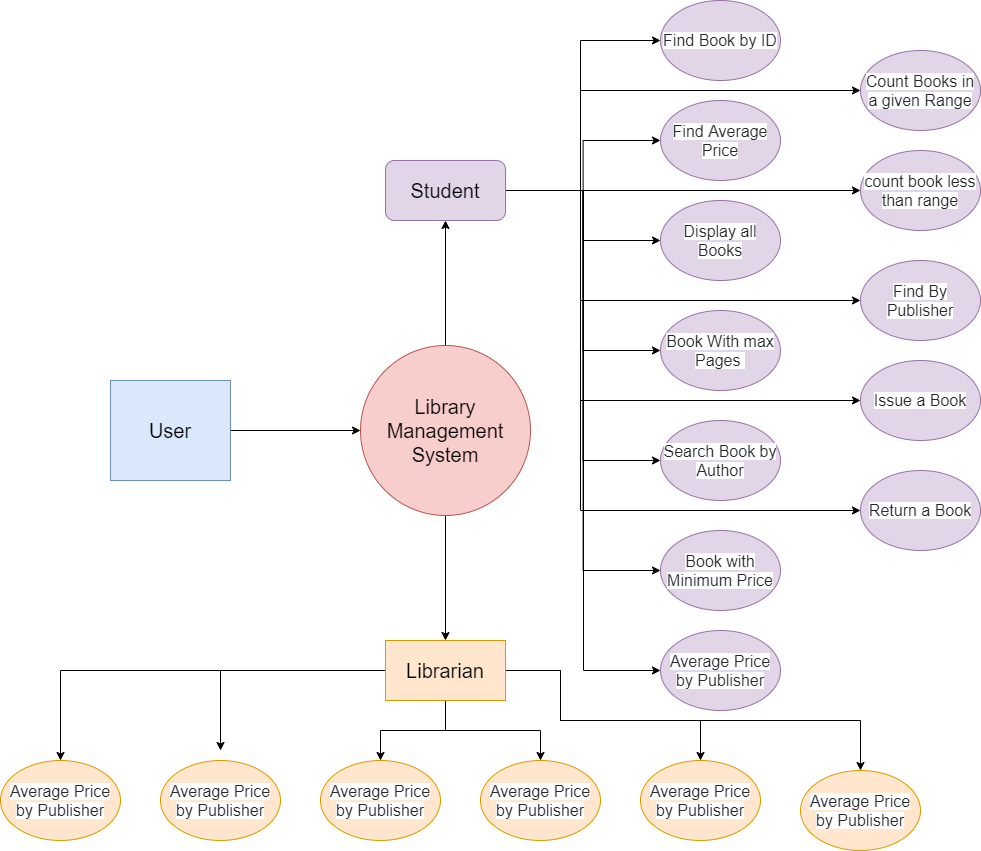

The diagram above was exported from draw.io. Its source (the exported page's mxGraphModel, read from the mxfile embedded in the PNG):
<mxGraphModel dx="2586" dy="2000" grid="1" gridSize="10" guides="1" tooltips="1" connect="1" arrows="1" fold="1" page="1" pageScale="1" pageWidth="850" pageHeight="1100" math="0" shadow="0">
  <root>
    <mxCell id="0" />
    <mxCell id="1" parent="0" />
    <mxCell id="MbaopkEh9nMaoF2Or5mB-6" style="edgeStyle=orthogonalEdgeStyle;rounded=0;orthogonalLoop=1;jettySize=auto;html=1;exitX=1;exitY=0.5;exitDx=0;exitDy=0;entryX=0;entryY=0.5;entryDx=0;entryDy=0;" edge="1" parent="1" source="MbaopkEh9nMaoF2Or5mB-1" target="MbaopkEh9nMaoF2Or5mB-3">
      <mxGeometry relative="1" as="geometry" />
    </mxCell>
    <mxCell id="MbaopkEh9nMaoF2Or5mB-1" value="&lt;font style=&quot;font-size: 20px&quot;&gt;User&lt;/font&gt;" style="rounded=0;whiteSpace=wrap;html=1;fillColor=#dae8fc;strokeColor=#6c8ebf;" vertex="1" parent="1">
      <mxGeometry x="70" y="320" width="120" height="100" as="geometry" />
    </mxCell>
    <mxCell id="MbaopkEh9nMaoF2Or5mB-7" style="edgeStyle=orthogonalEdgeStyle;rounded=0;orthogonalLoop=1;jettySize=auto;html=1;exitX=0.5;exitY=0;exitDx=0;exitDy=0;entryX=0.5;entryY=1;entryDx=0;entryDy=0;" edge="1" parent="1" source="MbaopkEh9nMaoF2Or5mB-3" target="MbaopkEh9nMaoF2Or5mB-4">
      <mxGeometry relative="1" as="geometry" />
    </mxCell>
    <mxCell id="MbaopkEh9nMaoF2Or5mB-9" style="edgeStyle=orthogonalEdgeStyle;rounded=0;orthogonalLoop=1;jettySize=auto;html=1;exitX=0.5;exitY=1;exitDx=0;exitDy=0;entryX=0.5;entryY=0;entryDx=0;entryDy=0;" edge="1" parent="1" source="MbaopkEh9nMaoF2Or5mB-3" target="MbaopkEh9nMaoF2Or5mB-5">
      <mxGeometry relative="1" as="geometry" />
    </mxCell>
    <mxCell id="MbaopkEh9nMaoF2Or5mB-3" value="&lt;span style=&quot;font-size: 20px&quot;&gt;Library Management System&lt;/span&gt;" style="ellipse;whiteSpace=wrap;html=1;aspect=fixed;fillColor=#f8cecc;strokeColor=#b85450;" vertex="1" parent="1">
      <mxGeometry x="320" y="285" width="170" height="170" as="geometry" />
    </mxCell>
    <mxCell id="MbaopkEh9nMaoF2Or5mB-22" style="edgeStyle=orthogonalEdgeStyle;rounded=0;orthogonalLoop=1;jettySize=auto;html=1;exitX=1;exitY=0.5;exitDx=0;exitDy=0;entryX=0;entryY=0.5;entryDx=0;entryDy=0;" edge="1" parent="1" source="MbaopkEh9nMaoF2Or5mB-4" target="MbaopkEh9nMaoF2Or5mB-10">
      <mxGeometry relative="1" as="geometry">
        <Array as="points">
          <mxPoint x="540" y="130" />
          <mxPoint x="540" y="-20" />
        </Array>
      </mxGeometry>
    </mxCell>
    <mxCell id="MbaopkEh9nMaoF2Or5mB-23" style="edgeStyle=orthogonalEdgeStyle;rounded=0;orthogonalLoop=1;jettySize=auto;html=1;exitX=1;exitY=0.5;exitDx=0;exitDy=0;entryX=0;entryY=0.5;entryDx=0;entryDy=0;" edge="1" parent="1" source="MbaopkEh9nMaoF2Or5mB-4" target="MbaopkEh9nMaoF2Or5mB-17">
      <mxGeometry relative="1" as="geometry">
        <Array as="points">
          <mxPoint x="540" y="130" />
          <mxPoint x="540" y="30" />
        </Array>
      </mxGeometry>
    </mxCell>
    <mxCell id="MbaopkEh9nMaoF2Or5mB-24" style="edgeStyle=orthogonalEdgeStyle;rounded=0;orthogonalLoop=1;jettySize=auto;html=1;exitX=1;exitY=0.5;exitDx=0;exitDy=0;entryX=0;entryY=0.5;entryDx=0;entryDy=0;" edge="1" parent="1" source="MbaopkEh9nMaoF2Or5mB-4" target="MbaopkEh9nMaoF2Or5mB-11">
      <mxGeometry relative="1" as="geometry" />
    </mxCell>
    <mxCell id="MbaopkEh9nMaoF2Or5mB-25" style="edgeStyle=orthogonalEdgeStyle;rounded=0;orthogonalLoop=1;jettySize=auto;html=1;exitX=1;exitY=0.5;exitDx=0;exitDy=0;entryX=0;entryY=0.5;entryDx=0;entryDy=0;" edge="1" parent="1" source="MbaopkEh9nMaoF2Or5mB-4" target="MbaopkEh9nMaoF2Or5mB-12">
      <mxGeometry relative="1" as="geometry" />
    </mxCell>
    <mxCell id="MbaopkEh9nMaoF2Or5mB-26" style="edgeStyle=orthogonalEdgeStyle;rounded=0;orthogonalLoop=1;jettySize=auto;html=1;exitX=1;exitY=0.5;exitDx=0;exitDy=0;entryX=0;entryY=0.5;entryDx=0;entryDy=0;" edge="1" parent="1" source="MbaopkEh9nMaoF2Or5mB-4" target="MbaopkEh9nMaoF2Or5mB-13">
      <mxGeometry relative="1" as="geometry" />
    </mxCell>
    <mxCell id="MbaopkEh9nMaoF2Or5mB-27" style="edgeStyle=orthogonalEdgeStyle;rounded=0;orthogonalLoop=1;jettySize=auto;html=1;exitX=1;exitY=0.5;exitDx=0;exitDy=0;entryX=0;entryY=0.5;entryDx=0;entryDy=0;" edge="1" parent="1" source="MbaopkEh9nMaoF2Or5mB-4" target="MbaopkEh9nMaoF2Or5mB-14">
      <mxGeometry relative="1" as="geometry" />
    </mxCell>
    <mxCell id="MbaopkEh9nMaoF2Or5mB-28" style="edgeStyle=orthogonalEdgeStyle;rounded=0;orthogonalLoop=1;jettySize=auto;html=1;exitX=1;exitY=0.5;exitDx=0;exitDy=0;entryX=0;entryY=0.5;entryDx=0;entryDy=0;" edge="1" parent="1" source="MbaopkEh9nMaoF2Or5mB-4" target="MbaopkEh9nMaoF2Or5mB-15">
      <mxGeometry relative="1" as="geometry" />
    </mxCell>
    <mxCell id="MbaopkEh9nMaoF2Or5mB-29" style="edgeStyle=orthogonalEdgeStyle;rounded=0;orthogonalLoop=1;jettySize=auto;html=1;exitX=1;exitY=0.5;exitDx=0;exitDy=0;entryX=0;entryY=0.5;entryDx=0;entryDy=0;" edge="1" parent="1" source="MbaopkEh9nMaoF2Or5mB-4" target="MbaopkEh9nMaoF2Or5mB-16">
      <mxGeometry relative="1" as="geometry">
        <Array as="points">
          <mxPoint x="543" y="130" />
          <mxPoint x="543" y="610" />
        </Array>
      </mxGeometry>
    </mxCell>
    <mxCell id="MbaopkEh9nMaoF2Or5mB-30" style="edgeStyle=orthogonalEdgeStyle;rounded=0;orthogonalLoop=1;jettySize=auto;html=1;exitX=1;exitY=0.5;exitDx=0;exitDy=0;entryX=0;entryY=0.5;entryDx=0;entryDy=0;" edge="1" parent="1" source="MbaopkEh9nMaoF2Or5mB-4" target="MbaopkEh9nMaoF2Or5mB-18">
      <mxGeometry relative="1" as="geometry" />
    </mxCell>
    <mxCell id="MbaopkEh9nMaoF2Or5mB-31" style="edgeStyle=orthogonalEdgeStyle;rounded=0;orthogonalLoop=1;jettySize=auto;html=1;exitX=1;exitY=0.5;exitDx=0;exitDy=0;entryX=0;entryY=0.5;entryDx=0;entryDy=0;" edge="1" parent="1" source="MbaopkEh9nMaoF2Or5mB-4" target="MbaopkEh9nMaoF2Or5mB-19">
      <mxGeometry relative="1" as="geometry">
        <Array as="points">
          <mxPoint x="540" y="130" />
          <mxPoint x="540" y="240" />
        </Array>
      </mxGeometry>
    </mxCell>
    <mxCell id="MbaopkEh9nMaoF2Or5mB-33" style="edgeStyle=orthogonalEdgeStyle;rounded=0;orthogonalLoop=1;jettySize=auto;html=1;exitX=1;exitY=0.5;exitDx=0;exitDy=0;entryX=0;entryY=0.5;entryDx=0;entryDy=0;" edge="1" parent="1" source="MbaopkEh9nMaoF2Or5mB-4" target="MbaopkEh9nMaoF2Or5mB-21">
      <mxGeometry relative="1" as="geometry">
        <Array as="points">
          <mxPoint x="540" y="130" />
          <mxPoint x="540" y="450" />
        </Array>
      </mxGeometry>
    </mxCell>
    <mxCell id="MbaopkEh9nMaoF2Or5mB-34" style="edgeStyle=orthogonalEdgeStyle;rounded=0;orthogonalLoop=1;jettySize=auto;html=1;exitX=1;exitY=0.5;exitDx=0;exitDy=0;entryX=0;entryY=0.5;entryDx=0;entryDy=0;" edge="1" parent="1" source="MbaopkEh9nMaoF2Or5mB-4" target="MbaopkEh9nMaoF2Or5mB-20">
      <mxGeometry relative="1" as="geometry">
        <Array as="points">
          <mxPoint x="540" y="130" />
          <mxPoint x="540" y="340" />
        </Array>
      </mxGeometry>
    </mxCell>
    <mxCell id="MbaopkEh9nMaoF2Or5mB-4" value="&lt;font style=&quot;font-size: 20px&quot;&gt;Student&lt;/font&gt;" style="rounded=1;whiteSpace=wrap;html=1;fillColor=#e1d5e7;strokeColor=#9673a6;" vertex="1" parent="1">
      <mxGeometry x="345" y="100" width="120" height="60" as="geometry" />
    </mxCell>
    <mxCell id="MbaopkEh9nMaoF2Or5mB-41" style="edgeStyle=orthogonalEdgeStyle;rounded=0;orthogonalLoop=1;jettySize=auto;html=1;exitX=0;exitY=0.5;exitDx=0;exitDy=0;entryX=0.5;entryY=0;entryDx=0;entryDy=0;" edge="1" parent="1" source="MbaopkEh9nMaoF2Or5mB-5" target="MbaopkEh9nMaoF2Or5mB-39">
      <mxGeometry relative="1" as="geometry" />
    </mxCell>
    <mxCell id="MbaopkEh9nMaoF2Or5mB-42" style="edgeStyle=orthogonalEdgeStyle;rounded=0;orthogonalLoop=1;jettySize=auto;html=1;exitX=0;exitY=0.5;exitDx=0;exitDy=0;" edge="1" parent="1" source="MbaopkEh9nMaoF2Or5mB-5">
      <mxGeometry relative="1" as="geometry">
        <mxPoint x="180" y="690" as="targetPoint" />
      </mxGeometry>
    </mxCell>
    <mxCell id="MbaopkEh9nMaoF2Or5mB-43" style="edgeStyle=orthogonalEdgeStyle;rounded=0;orthogonalLoop=1;jettySize=auto;html=1;exitX=0.5;exitY=1;exitDx=0;exitDy=0;entryX=0.5;entryY=0;entryDx=0;entryDy=0;" edge="1" parent="1" source="MbaopkEh9nMaoF2Or5mB-5" target="MbaopkEh9nMaoF2Or5mB-36">
      <mxGeometry relative="1" as="geometry" />
    </mxCell>
    <mxCell id="MbaopkEh9nMaoF2Or5mB-44" style="edgeStyle=orthogonalEdgeStyle;rounded=0;orthogonalLoop=1;jettySize=auto;html=1;exitX=0.5;exitY=1;exitDx=0;exitDy=0;entryX=0.5;entryY=0;entryDx=0;entryDy=0;" edge="1" parent="1" source="MbaopkEh9nMaoF2Or5mB-5" target="MbaopkEh9nMaoF2Or5mB-37">
      <mxGeometry relative="1" as="geometry" />
    </mxCell>
    <mxCell id="MbaopkEh9nMaoF2Or5mB-45" style="edgeStyle=orthogonalEdgeStyle;rounded=0;orthogonalLoop=1;jettySize=auto;html=1;exitX=1;exitY=0.5;exitDx=0;exitDy=0;entryX=0.5;entryY=0;entryDx=0;entryDy=0;" edge="1" parent="1" source="MbaopkEh9nMaoF2Or5mB-5" target="MbaopkEh9nMaoF2Or5mB-38">
      <mxGeometry relative="1" as="geometry">
        <Array as="points">
          <mxPoint x="520" y="610" />
          <mxPoint x="520" y="660" />
          <mxPoint x="660" y="660" />
        </Array>
      </mxGeometry>
    </mxCell>
    <mxCell id="MbaopkEh9nMaoF2Or5mB-46" style="edgeStyle=orthogonalEdgeStyle;rounded=0;orthogonalLoop=1;jettySize=auto;html=1;exitX=1;exitY=0.5;exitDx=0;exitDy=0;entryX=0.5;entryY=0;entryDx=0;entryDy=0;" edge="1" parent="1" source="MbaopkEh9nMaoF2Or5mB-5" target="MbaopkEh9nMaoF2Or5mB-40">
      <mxGeometry relative="1" as="geometry">
        <Array as="points">
          <mxPoint x="520" y="610" />
          <mxPoint x="520" y="660" />
          <mxPoint x="820" y="660" />
        </Array>
      </mxGeometry>
    </mxCell>
    <mxCell id="MbaopkEh9nMaoF2Or5mB-5" value="&lt;font style=&quot;font-size: 20px&quot;&gt;Librarian&lt;/font&gt;" style="rounded=0;whiteSpace=wrap;html=1;fillColor=#ffe6cc;strokeColor=#d79b00;" vertex="1" parent="1">
      <mxGeometry x="345" y="580" width="120" height="60" as="geometry" />
    </mxCell>
    <mxCell id="MbaopkEh9nMaoF2Or5mB-10" value="&lt;span style=&quot;color: rgb(36 , 41 , 46) ; font-family: , &amp;#34;blinkmacsystemfont&amp;#34; , &amp;#34;segoe ui&amp;#34; , &amp;#34;helvetica&amp;#34; , &amp;#34;arial&amp;#34; , sans-serif , &amp;#34;apple color emoji&amp;#34; , &amp;#34;segoe ui emoji&amp;#34; ; font-size: 16px ; text-align: left ; background-color: rgb(255 , 255 , 255)&quot;&gt;Find Book by ID&lt;/span&gt;" style="ellipse;whiteSpace=wrap;html=1;fillColor=#e1d5e7;strokeColor=#9673a6;" vertex="1" parent="1">
      <mxGeometry x="620" y="-60" width="120" height="80" as="geometry" />
    </mxCell>
    <mxCell id="MbaopkEh9nMaoF2Or5mB-11" value="&#10;&#10;&lt;span style=&quot;color: rgb(36, 41, 46); font-size: 16px; font-style: normal; font-weight: 400; letter-spacing: normal; text-align: left; text-indent: 0px; text-transform: none; word-spacing: 0px; background-color: rgb(255, 255, 255); display: inline; float: none;&quot;&gt;Find Average Price&lt;/span&gt;&#10;&#10;" style="ellipse;whiteSpace=wrap;html=1;fillColor=#e1d5e7;strokeColor=#9673a6;" vertex="1" parent="1">
      <mxGeometry x="620" y="40" width="120" height="80" as="geometry" />
    </mxCell>
    <mxCell id="MbaopkEh9nMaoF2Or5mB-12" value="&lt;span style=&quot;color: rgb(36 , 41 , 46) ; font-family: , &amp;#34;blinkmacsystemfont&amp;#34; , &amp;#34;segoe ui&amp;#34; , &amp;#34;helvetica&amp;#34; , &amp;#34;arial&amp;#34; , sans-serif , &amp;#34;apple color emoji&amp;#34; , &amp;#34;segoe ui emoji&amp;#34; ; font-size: 16px ; text-align: left ; background-color: rgb(255 , 255 , 255)&quot;&gt;Display all Books&lt;/span&gt;" style="ellipse;whiteSpace=wrap;html=1;fillColor=#e1d5e7;strokeColor=#9673a6;" vertex="1" parent="1">
      <mxGeometry x="620" y="140" width="120" height="80" as="geometry" />
    </mxCell>
    <mxCell id="MbaopkEh9nMaoF2Or5mB-13" value="&lt;span style=&quot;color: rgb(36 , 41 , 46) ; font-family: , &amp;#34;blinkmacsystemfont&amp;#34; , &amp;#34;segoe ui&amp;#34; , &amp;#34;helvetica&amp;#34; , &amp;#34;arial&amp;#34; , sans-serif , &amp;#34;apple color emoji&amp;#34; , &amp;#34;segoe ui emoji&amp;#34; ; font-size: 16px ; text-align: left ; background-color: rgb(255 , 255 , 255)&quot;&gt;Book With max Pages&amp;nbsp;&lt;/span&gt;" style="ellipse;whiteSpace=wrap;html=1;fillColor=#e1d5e7;strokeColor=#9673a6;" vertex="1" parent="1">
      <mxGeometry x="620" y="250" width="120" height="80" as="geometry" />
    </mxCell>
    <mxCell id="MbaopkEh9nMaoF2Or5mB-14" value="&lt;span style=&quot;color: rgb(36 , 41 , 46) ; font-family: , &amp;#34;blinkmacsystemfont&amp;#34; , &amp;#34;segoe ui&amp;#34; , &amp;#34;helvetica&amp;#34; , &amp;#34;arial&amp;#34; , sans-serif , &amp;#34;apple color emoji&amp;#34; , &amp;#34;segoe ui emoji&amp;#34; ; font-size: 16px ; text-align: left ; background-color: rgb(255 , 255 , 255)&quot;&gt;Search Book by Author&lt;/span&gt;" style="ellipse;whiteSpace=wrap;html=1;fillColor=#e1d5e7;strokeColor=#9673a6;" vertex="1" parent="1">
      <mxGeometry x="620" y="360" width="120" height="80" as="geometry" />
    </mxCell>
    <mxCell id="MbaopkEh9nMaoF2Or5mB-15" value="&lt;span style=&quot;color: rgb(36 , 41 , 46) ; font-family: , &amp;#34;blinkmacsystemfont&amp;#34; , &amp;#34;segoe ui&amp;#34; , &amp;#34;helvetica&amp;#34; , &amp;#34;arial&amp;#34; , sans-serif , &amp;#34;apple color emoji&amp;#34; , &amp;#34;segoe ui emoji&amp;#34; ; font-size: 16px ; text-align: left ; background-color: rgb(255 , 255 , 255)&quot;&gt;Book with Minimum Price&lt;/span&gt;" style="ellipse;whiteSpace=wrap;html=1;fillColor=#e1d5e7;strokeColor=#9673a6;" vertex="1" parent="1">
      <mxGeometry x="620" y="470" width="120" height="80" as="geometry" />
    </mxCell>
    <mxCell id="MbaopkEh9nMaoF2Or5mB-16" value="&lt;span style=&quot;color: rgb(36 , 41 , 46) ; font-family: , &amp;#34;blinkmacsystemfont&amp;#34; , &amp;#34;segoe ui&amp;#34; , &amp;#34;helvetica&amp;#34; , &amp;#34;arial&amp;#34; , sans-serif , &amp;#34;apple color emoji&amp;#34; , &amp;#34;segoe ui emoji&amp;#34; ; font-size: 16px ; text-align: left ; background-color: rgb(255 , 255 , 255)&quot;&gt;Average Price by Publisher&lt;/span&gt;" style="ellipse;whiteSpace=wrap;html=1;fillColor=#e1d5e7;strokeColor=#9673a6;" vertex="1" parent="1">
      <mxGeometry x="620" y="570" width="120" height="80" as="geometry" />
    </mxCell>
    <mxCell id="MbaopkEh9nMaoF2Or5mB-17" value="&lt;span style=&quot;color: rgb(36 , 41 , 46) ; font-family: , &amp;#34;blinkmacsystemfont&amp;#34; , &amp;#34;segoe ui&amp;#34; , &amp;#34;helvetica&amp;#34; , &amp;#34;arial&amp;#34; , sans-serif , &amp;#34;apple color emoji&amp;#34; , &amp;#34;segoe ui emoji&amp;#34; ; font-size: 16px ; text-align: left ; background-color: rgb(255 , 255 , 255)&quot;&gt;Count Books in a given Range&lt;/span&gt;" style="ellipse;whiteSpace=wrap;html=1;fillColor=#e1d5e7;strokeColor=#9673a6;" vertex="1" parent="1">
      <mxGeometry x="820" y="-10" width="120" height="80" as="geometry" />
    </mxCell>
    <mxCell id="MbaopkEh9nMaoF2Or5mB-18" value="&lt;span style=&quot;color: rgb(36 , 41 , 46) ; font-family: , &amp;#34;blinkmacsystemfont&amp;#34; , &amp;#34;segoe ui&amp;#34; , &amp;#34;helvetica&amp;#34; , &amp;#34;arial&amp;#34; , sans-serif , &amp;#34;apple color emoji&amp;#34; , &amp;#34;segoe ui emoji&amp;#34; ; font-size: 16px ; text-align: left ; background-color: rgb(255 , 255 , 255)&quot;&gt;count book less than range&lt;/span&gt;" style="ellipse;whiteSpace=wrap;html=1;fillColor=#e1d5e7;strokeColor=#9673a6;" vertex="1" parent="1">
      <mxGeometry x="820" y="90" width="120" height="80" as="geometry" />
    </mxCell>
    <mxCell id="MbaopkEh9nMaoF2Or5mB-19" value="&lt;span style=&quot;color: rgb(36 , 41 , 46) ; font-family: , &amp;#34;blinkmacsystemfont&amp;#34; , &amp;#34;segoe ui&amp;#34; , &amp;#34;helvetica&amp;#34; , &amp;#34;arial&amp;#34; , sans-serif , &amp;#34;apple color emoji&amp;#34; , &amp;#34;segoe ui emoji&amp;#34; ; font-size: 16px ; text-align: left ; background-color: rgb(255 , 255 , 255)&quot;&gt;Find By Publisher&lt;/span&gt;" style="ellipse;whiteSpace=wrap;html=1;fillColor=#e1d5e7;strokeColor=#9673a6;" vertex="1" parent="1">
      <mxGeometry x="820" y="200" width="120" height="80" as="geometry" />
    </mxCell>
    <mxCell id="MbaopkEh9nMaoF2Or5mB-20" value="&lt;span style=&quot;color: rgb(36 , 41 , 46) ; font-family: , &amp;#34;blinkmacsystemfont&amp;#34; , &amp;#34;segoe ui&amp;#34; , &amp;#34;helvetica&amp;#34; , &amp;#34;arial&amp;#34; , sans-serif , &amp;#34;apple color emoji&amp;#34; , &amp;#34;segoe ui emoji&amp;#34; ; font-size: 16px ; text-align: left ; background-color: rgb(255 , 255 , 255)&quot;&gt;Issue a Book&lt;/span&gt;" style="ellipse;whiteSpace=wrap;html=1;fillColor=#e1d5e7;strokeColor=#9673a6;" vertex="1" parent="1">
      <mxGeometry x="820" y="300" width="120" height="80" as="geometry" />
    </mxCell>
    <mxCell id="MbaopkEh9nMaoF2Or5mB-21" value="&lt;span style=&quot;color: rgb(36 , 41 , 46) ; font-family: , &amp;#34;blinkmacsystemfont&amp;#34; , &amp;#34;segoe ui&amp;#34; , &amp;#34;helvetica&amp;#34; , &amp;#34;arial&amp;#34; , sans-serif , &amp;#34;apple color emoji&amp;#34; , &amp;#34;segoe ui emoji&amp;#34; ; font-size: 16px ; text-align: left ; background-color: rgb(255 , 255 , 255)&quot;&gt;Return a Book&lt;/span&gt;" style="ellipse;whiteSpace=wrap;html=1;fillColor=#e1d5e7;strokeColor=#9673a6;" vertex="1" parent="1">
      <mxGeometry x="820" y="410" width="120" height="80" as="geometry" />
    </mxCell>
    <mxCell id="MbaopkEh9nMaoF2Or5mB-35" value="&lt;span style=&quot;color: rgb(36 , 41 , 46) ; font-family: , &amp;#34;blinkmacsystemfont&amp;#34; , &amp;#34;segoe ui&amp;#34; , &amp;#34;helvetica&amp;#34; , &amp;#34;arial&amp;#34; , sans-serif , &amp;#34;apple color emoji&amp;#34; , &amp;#34;segoe ui emoji&amp;#34; ; font-size: 16px ; text-align: left ; background-color: rgb(255 , 255 , 255)&quot;&gt;Average Price by Publisher&lt;/span&gt;" style="ellipse;whiteSpace=wrap;html=1;fillColor=#ffe6cc;strokeColor=#d79b00;" vertex="1" parent="1">
      <mxGeometry x="120" y="700" width="120" height="80" as="geometry" />
    </mxCell>
    <mxCell id="MbaopkEh9nMaoF2Or5mB-36" value="&lt;span style=&quot;color: rgb(36 , 41 , 46) ; font-family: , &amp;#34;blinkmacsystemfont&amp;#34; , &amp;#34;segoe ui&amp;#34; , &amp;#34;helvetica&amp;#34; , &amp;#34;arial&amp;#34; , sans-serif , &amp;#34;apple color emoji&amp;#34; , &amp;#34;segoe ui emoji&amp;#34; ; font-size: 16px ; text-align: left ; background-color: rgb(255 , 255 , 255)&quot;&gt;Average Price by Publisher&lt;/span&gt;" style="ellipse;whiteSpace=wrap;html=1;fillColor=#ffe6cc;strokeColor=#d79b00;" vertex="1" parent="1">
      <mxGeometry x="280" y="700" width="120" height="80" as="geometry" />
    </mxCell>
    <mxCell id="MbaopkEh9nMaoF2Or5mB-37" value="&lt;span style=&quot;color: rgb(36 , 41 , 46) ; font-family: , &amp;#34;blinkmacsystemfont&amp;#34; , &amp;#34;segoe ui&amp;#34; , &amp;#34;helvetica&amp;#34; , &amp;#34;arial&amp;#34; , sans-serif , &amp;#34;apple color emoji&amp;#34; , &amp;#34;segoe ui emoji&amp;#34; ; font-size: 16px ; text-align: left ; background-color: rgb(255 , 255 , 255)&quot;&gt;Average Price by Publisher&lt;/span&gt;" style="ellipse;whiteSpace=wrap;html=1;fillColor=#ffe6cc;strokeColor=#d79b00;" vertex="1" parent="1">
      <mxGeometry x="440" y="700" width="120" height="80" as="geometry" />
    </mxCell>
    <mxCell id="MbaopkEh9nMaoF2Or5mB-38" value="&lt;span style=&quot;color: rgb(36 , 41 , 46) ; font-family: , &amp;#34;blinkmacsystemfont&amp;#34; , &amp;#34;segoe ui&amp;#34; , &amp;#34;helvetica&amp;#34; , &amp;#34;arial&amp;#34; , sans-serif , &amp;#34;apple color emoji&amp;#34; , &amp;#34;segoe ui emoji&amp;#34; ; font-size: 16px ; text-align: left ; background-color: rgb(255 , 255 , 255)&quot;&gt;Average Price by Publisher&lt;/span&gt;" style="ellipse;whiteSpace=wrap;html=1;fillColor=#ffe6cc;strokeColor=#d79b00;" vertex="1" parent="1">
      <mxGeometry x="600" y="700" width="120" height="80" as="geometry" />
    </mxCell>
    <mxCell id="MbaopkEh9nMaoF2Or5mB-39" value="&lt;span style=&quot;color: rgb(36 , 41 , 46) ; font-family: , &amp;#34;blinkmacsystemfont&amp;#34; , &amp;#34;segoe ui&amp;#34; , &amp;#34;helvetica&amp;#34; , &amp;#34;arial&amp;#34; , sans-serif , &amp;#34;apple color emoji&amp;#34; , &amp;#34;segoe ui emoji&amp;#34; ; font-size: 16px ; text-align: left ; background-color: rgb(255 , 255 , 255)&quot;&gt;Average Price by Publisher&lt;/span&gt;" style="ellipse;whiteSpace=wrap;html=1;fillColor=#ffe6cc;strokeColor=#d79b00;" vertex="1" parent="1">
      <mxGeometry x="-40" y="700" width="120" height="80" as="geometry" />
    </mxCell>
    <mxCell id="MbaopkEh9nMaoF2Or5mB-40" value="&lt;span style=&quot;color: rgb(36 , 41 , 46) ; font-family: , &amp;#34;blinkmacsystemfont&amp;#34; , &amp;#34;segoe ui&amp;#34; , &amp;#34;helvetica&amp;#34; , &amp;#34;arial&amp;#34; , sans-serif , &amp;#34;apple color emoji&amp;#34; , &amp;#34;segoe ui emoji&amp;#34; ; font-size: 16px ; text-align: left ; background-color: rgb(255 , 255 , 255)&quot;&gt;Average Price by Publisher&lt;/span&gt;" style="ellipse;whiteSpace=wrap;html=1;fillColor=#ffe6cc;strokeColor=#d79b00;" vertex="1" parent="1">
      <mxGeometry x="760" y="710" width="120" height="80" as="geometry" />
    </mxCell>
  </root>
</mxGraphModel>